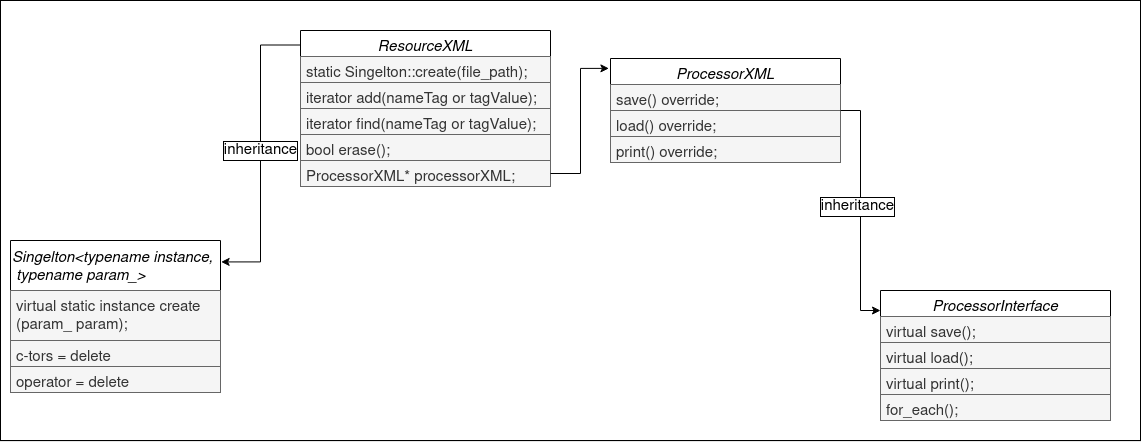

The diagram above was exported from draw.io. Its source (the exported page's mxGraphModel, read from the mxfile embedded in the PNG):
<mxGraphModel dx="2128" dy="963" grid="1" gridSize="10" guides="1" tooltips="1" connect="1" arrows="1" fold="1" page="0" pageScale="1" pageWidth="827" pageHeight="1169" background="#E6E6E6" math="0" shadow="0">
  <root>
    <mxCell id="WIyWlLk6GJQsqaUBKTNV-0" />
    <mxCell id="WIyWlLk6GJQsqaUBKTNV-1" parent="WIyWlLk6GJQsqaUBKTNV-0" />
    <mxCell id="HJg41ygHhyjI8MeKhslL-33" value="" style="rounded=0;whiteSpace=wrap;html=1;" vertex="1" parent="WIyWlLk6GJQsqaUBKTNV-1">
      <mxGeometry x="-120" y="110" width="1140" height="440" as="geometry" />
    </mxCell>
    <mxCell id="HJg41ygHhyjI8MeKhslL-22" style="edgeStyle=orthogonalEdgeStyle;rounded=0;orthogonalLoop=1;jettySize=auto;html=1;exitX=0.003;exitY=0.093;exitDx=0;exitDy=0;exitPerimeter=0;entryX=1.003;entryY=0.141;entryDx=0;entryDy=0;entryPerimeter=0;fontSize=15;" edge="1" parent="WIyWlLk6GJQsqaUBKTNV-1" source="zkfFHV4jXpPFQw0GAbJ--0" target="HJg41ygHhyjI8MeKhslL-0">
      <mxGeometry relative="1" as="geometry">
        <mxPoint x="160" y="220" as="targetPoint" />
      </mxGeometry>
    </mxCell>
    <mxCell id="HJg41ygHhyjI8MeKhslL-23" value="inheritance" style="edgeLabel;html=1;align=center;verticalAlign=middle;resizable=0;points=[];rotation=0;fontSize=15;labelBorderColor=default;" vertex="1" connectable="0" parent="HJg41ygHhyjI8MeKhslL-22">
      <mxGeometry x="-0.0208" relative="1" as="geometry">
        <mxPoint as="offset" />
      </mxGeometry>
    </mxCell>
    <mxCell id="zkfFHV4jXpPFQw0GAbJ--0" value="ResourceXML" style="swimlane;fontStyle=2;align=center;verticalAlign=top;childLayout=stackLayout;horizontal=1;startSize=26;horizontalStack=0;resizeParent=1;resizeLast=0;collapsible=1;marginBottom=0;rounded=0;shadow=0;strokeWidth=1;fontColor=default;labelBackgroundColor=none;labelBorderColor=none;fontSize=15;" parent="WIyWlLk6GJQsqaUBKTNV-1" vertex="1">
      <mxGeometry x="180" y="140" width="250" height="156" as="geometry">
        <mxRectangle x="230" y="140" width="160" height="26" as="alternateBounds" />
      </mxGeometry>
    </mxCell>
    <mxCell id="zkfFHV4jXpPFQw0GAbJ--2" value="static Singelton::create(file_path);" style="text;align=left;verticalAlign=top;spacingLeft=4;spacingRight=4;overflow=hidden;rotatable=0;points=[[0,0.5],[1,0.5]];portConstraint=eastwest;rounded=0;shadow=0;html=0;fontColor=#333333;labelBackgroundColor=none;labelBorderColor=none;fillColor=#f5f5f5;strokeColor=#666666;fontSize=15;" parent="zkfFHV4jXpPFQw0GAbJ--0" vertex="1">
      <mxGeometry y="26" width="250" height="26" as="geometry" />
    </mxCell>
    <mxCell id="zkfFHV4jXpPFQw0GAbJ--3" value="iterator add(nameTag or tagValue);" style="text;align=left;verticalAlign=top;spacingLeft=4;spacingRight=4;overflow=hidden;rotatable=0;points=[[0,0.5],[1,0.5]];portConstraint=eastwest;rounded=0;shadow=0;html=0;fontColor=#333333;labelBackgroundColor=none;labelBorderColor=none;fillColor=#f5f5f5;strokeColor=#666666;fontSize=15;" parent="zkfFHV4jXpPFQw0GAbJ--0" vertex="1">
      <mxGeometry y="52" width="250" height="26" as="geometry" />
    </mxCell>
    <mxCell id="HJg41ygHhyjI8MeKhslL-10" value="iterator find(nameTag or tagValue);" style="text;align=left;verticalAlign=top;spacingLeft=4;spacingRight=4;overflow=hidden;rotatable=0;points=[[0,0.5],[1,0.5]];portConstraint=eastwest;rounded=0;shadow=0;html=0;fontColor=#333333;labelBackgroundColor=none;labelBorderColor=none;fillColor=#f5f5f5;strokeColor=#666666;fontSize=15;" vertex="1" parent="zkfFHV4jXpPFQw0GAbJ--0">
      <mxGeometry y="78" width="250" height="26" as="geometry" />
    </mxCell>
    <mxCell id="HJg41ygHhyjI8MeKhslL-12" value="bool erase();" style="text;align=left;verticalAlign=top;spacingLeft=4;spacingRight=4;overflow=hidden;rotatable=0;points=[[0,0.5],[1,0.5]];portConstraint=eastwest;rounded=0;shadow=0;html=0;fontColor=#333333;labelBackgroundColor=none;labelBorderColor=none;fillColor=#f5f5f5;strokeColor=#666666;fontSize=15;" vertex="1" parent="zkfFHV4jXpPFQw0GAbJ--0">
      <mxGeometry y="104" width="250" height="26" as="geometry" />
    </mxCell>
    <mxCell id="HJg41ygHhyjI8MeKhslL-11" value="ProcessorXML* processorXML;" style="text;align=left;verticalAlign=top;spacingLeft=4;spacingRight=4;overflow=hidden;rotatable=0;points=[[0,0.5],[1,0.5]];portConstraint=eastwest;rounded=0;shadow=0;html=0;fontColor=#333333;labelBackgroundColor=none;labelBorderColor=none;fillColor=#f5f5f5;strokeColor=#666666;fontSize=15;" vertex="1" parent="zkfFHV4jXpPFQw0GAbJ--0">
      <mxGeometry y="130" width="250" height="26" as="geometry" />
    </mxCell>
    <mxCell id="HJg41ygHhyjI8MeKhslL-0" value="&lt;div align=&quot;left&quot; style=&quot;font-size: 15px;&quot;&gt;Singelton&amp;lt;typename instance,&lt;/div&gt;&lt;div align=&quot;left&quot; style=&quot;font-size: 15px;&quot;&gt;&amp;nbsp;typename param_&amp;gt;&lt;/div&gt;" style="swimlane;fontStyle=2;align=left;verticalAlign=middle;childLayout=stackLayout;horizontal=1;startSize=50;horizontalStack=0;resizeParent=1;resizeLast=0;collapsible=1;marginBottom=0;rounded=0;shadow=0;strokeWidth=1;fontColor=default;labelBackgroundColor=none;labelBorderColor=none;html=1;fontSize=15;" vertex="1" parent="WIyWlLk6GJQsqaUBKTNV-1">
      <mxGeometry x="-110" y="350" width="210" height="152" as="geometry">
        <mxRectangle x="230" y="140" width="160" height="26" as="alternateBounds" />
      </mxGeometry>
    </mxCell>
    <mxCell id="HJg41ygHhyjI8MeKhslL-1" value="virtual static instance create&#10;(param_ param);" style="text;align=left;verticalAlign=top;spacingLeft=4;spacingRight=4;overflow=hidden;rotatable=0;points=[[0,0.5],[1,0.5]];portConstraint=eastwest;labelBackgroundColor=none;labelBorderColor=none;fillColor=#f5f5f5;fontColor=#333333;strokeColor=#666666;fontSize=15;" vertex="1" parent="HJg41ygHhyjI8MeKhslL-0">
      <mxGeometry y="50" width="210" height="50" as="geometry" />
    </mxCell>
    <mxCell id="HJg41ygHhyjI8MeKhslL-2" value="c-tors = delete" style="text;align=left;verticalAlign=top;spacingLeft=4;spacingRight=4;overflow=hidden;rotatable=0;points=[[0,0.5],[1,0.5]];portConstraint=eastwest;rounded=0;shadow=0;html=0;fontColor=#333333;labelBackgroundColor=none;labelBorderColor=none;fillColor=#f5f5f5;strokeColor=#666666;fontSize=15;" vertex="1" parent="HJg41ygHhyjI8MeKhslL-0">
      <mxGeometry y="100" width="210" height="26" as="geometry" />
    </mxCell>
    <mxCell id="HJg41ygHhyjI8MeKhslL-3" value="operator = delete" style="text;align=left;verticalAlign=top;spacingLeft=4;spacingRight=4;overflow=hidden;rotatable=0;points=[[0,0.5],[1,0.5]];portConstraint=eastwest;rounded=0;shadow=0;html=0;fontColor=#333333;labelBackgroundColor=none;labelBorderColor=none;fillColor=#f5f5f5;strokeColor=#666666;fontSize=15;" vertex="1" parent="HJg41ygHhyjI8MeKhslL-0">
      <mxGeometry y="126" width="210" height="26" as="geometry" />
    </mxCell>
    <mxCell id="HJg41ygHhyjI8MeKhslL-13" value="ProcessorXML" style="swimlane;fontStyle=2;align=center;verticalAlign=top;childLayout=stackLayout;horizontal=1;startSize=26;horizontalStack=0;resizeParent=1;resizeLast=0;collapsible=1;marginBottom=0;rounded=0;shadow=0;strokeWidth=1;fontColor=default;labelBackgroundColor=none;labelBorderColor=none;fontSize=15;" vertex="1" parent="WIyWlLk6GJQsqaUBKTNV-1">
      <mxGeometry x="490" y="168" width="230" height="104" as="geometry">
        <mxRectangle x="230" y="140" width="160" height="26" as="alternateBounds" />
      </mxGeometry>
    </mxCell>
    <mxCell id="HJg41ygHhyjI8MeKhslL-14" value="save() override;" style="text;align=left;verticalAlign=top;spacingLeft=4;spacingRight=4;overflow=hidden;rotatable=0;points=[[0,0.5],[1,0.5]];portConstraint=eastwest;rounded=0;shadow=0;html=0;fontColor=#333333;labelBackgroundColor=none;labelBorderColor=none;fillColor=#f5f5f5;strokeColor=#666666;fontSize=15;" vertex="1" parent="HJg41ygHhyjI8MeKhslL-13">
      <mxGeometry y="26" width="230" height="26" as="geometry" />
    </mxCell>
    <mxCell id="HJg41ygHhyjI8MeKhslL-15" value="load() override;" style="text;align=left;verticalAlign=top;spacingLeft=4;spacingRight=4;overflow=hidden;rotatable=0;points=[[0,0.5],[1,0.5]];portConstraint=eastwest;rounded=0;shadow=0;html=0;fontColor=#333333;labelBackgroundColor=none;labelBorderColor=none;fillColor=#f5f5f5;strokeColor=#666666;fontSize=15;" vertex="1" parent="HJg41ygHhyjI8MeKhslL-13">
      <mxGeometry y="52" width="230" height="26" as="geometry" />
    </mxCell>
    <mxCell id="HJg41ygHhyjI8MeKhslL-16" value="print() override;" style="text;align=left;verticalAlign=top;spacingLeft=4;spacingRight=4;overflow=hidden;rotatable=0;points=[[0,0.5],[1,0.5]];portConstraint=eastwest;rounded=0;shadow=0;html=0;fontColor=#333333;labelBackgroundColor=none;labelBorderColor=none;fillColor=#f5f5f5;strokeColor=#666666;fontSize=15;" vertex="1" parent="HJg41ygHhyjI8MeKhslL-13">
      <mxGeometry y="78" width="230" height="26" as="geometry" />
    </mxCell>
    <mxCell id="HJg41ygHhyjI8MeKhslL-20" style="edgeStyle=orthogonalEdgeStyle;rounded=0;orthogonalLoop=1;jettySize=auto;html=1;entryX=-0.007;entryY=0.095;entryDx=0;entryDy=0;entryPerimeter=0;fontSize=15;" edge="1" parent="WIyWlLk6GJQsqaUBKTNV-1" source="HJg41ygHhyjI8MeKhslL-11" target="HJg41ygHhyjI8MeKhslL-13">
      <mxGeometry relative="1" as="geometry" />
    </mxCell>
    <mxCell id="HJg41ygHhyjI8MeKhslL-24" value="ProcessorInterface" style="swimlane;fontStyle=2;align=center;verticalAlign=top;childLayout=stackLayout;horizontal=1;startSize=26;horizontalStack=0;resizeParent=1;resizeLast=0;collapsible=1;marginBottom=0;rounded=0;shadow=0;strokeWidth=1;fontColor=default;labelBackgroundColor=none;labelBorderColor=none;fontSize=15;" vertex="1" parent="WIyWlLk6GJQsqaUBKTNV-1">
      <mxGeometry x="760" y="400" width="230" height="130" as="geometry">
        <mxRectangle x="230" y="140" width="160" height="26" as="alternateBounds" />
      </mxGeometry>
    </mxCell>
    <mxCell id="HJg41ygHhyjI8MeKhslL-25" value="virtual save();" style="text;align=left;verticalAlign=top;spacingLeft=4;spacingRight=4;overflow=hidden;rotatable=0;points=[[0,0.5],[1,0.5]];portConstraint=eastwest;rounded=0;shadow=0;html=0;fontColor=#333333;labelBackgroundColor=none;labelBorderColor=none;fillColor=#f5f5f5;strokeColor=#666666;fontSize=15;" vertex="1" parent="HJg41ygHhyjI8MeKhslL-24">
      <mxGeometry y="26" width="230" height="26" as="geometry" />
    </mxCell>
    <mxCell id="HJg41ygHhyjI8MeKhslL-26" value="virtual load();" style="text;align=left;verticalAlign=top;spacingLeft=4;spacingRight=4;overflow=hidden;rotatable=0;points=[[0,0.5],[1,0.5]];portConstraint=eastwest;rounded=0;shadow=0;html=0;fontColor=#333333;labelBackgroundColor=none;labelBorderColor=none;fillColor=#f5f5f5;strokeColor=#666666;fontSize=15;" vertex="1" parent="HJg41ygHhyjI8MeKhslL-24">
      <mxGeometry y="52" width="230" height="26" as="geometry" />
    </mxCell>
    <mxCell id="HJg41ygHhyjI8MeKhslL-28" value="virtual print();" style="text;align=left;verticalAlign=top;spacingLeft=4;spacingRight=4;overflow=hidden;rotatable=0;points=[[0,0.5],[1,0.5]];portConstraint=eastwest;rounded=0;shadow=0;html=0;fontColor=#333333;labelBackgroundColor=none;labelBorderColor=none;fillColor=#f5f5f5;strokeColor=#666666;fontSize=15;" vertex="1" parent="HJg41ygHhyjI8MeKhslL-24">
      <mxGeometry y="78" width="230" height="26" as="geometry" />
    </mxCell>
    <mxCell id="HJg41ygHhyjI8MeKhslL-27" value="for_each();" style="text;align=left;verticalAlign=top;spacingLeft=4;spacingRight=4;overflow=hidden;rotatable=0;points=[[0,0.5],[1,0.5]];portConstraint=eastwest;rounded=0;shadow=0;html=0;fontColor=#333333;labelBackgroundColor=none;labelBorderColor=none;fillColor=#f5f5f5;strokeColor=#666666;fontSize=15;" vertex="1" parent="HJg41ygHhyjI8MeKhslL-24">
      <mxGeometry y="104" width="230" height="26" as="geometry" />
    </mxCell>
    <mxCell id="HJg41ygHhyjI8MeKhslL-30" style="edgeStyle=orthogonalEdgeStyle;rounded=0;orthogonalLoop=1;jettySize=auto;html=1;entryX=0;entryY=0.154;entryDx=0;entryDy=0;entryPerimeter=0;fontSize=15;" edge="1" parent="WIyWlLk6GJQsqaUBKTNV-1" source="HJg41ygHhyjI8MeKhslL-13" target="HJg41ygHhyjI8MeKhslL-24">
      <mxGeometry relative="1" as="geometry">
        <mxPoint x="680" y="390" as="targetPoint" />
      </mxGeometry>
    </mxCell>
    <mxCell id="HJg41ygHhyjI8MeKhslL-31" value="inheritance" style="edgeLabel;html=1;align=center;verticalAlign=middle;resizable=0;points=[];fontSize=15;labelBorderColor=default;" vertex="1" connectable="0" parent="HJg41ygHhyjI8MeKhslL-30">
      <mxGeometry x="-0.0355" y="-3" relative="1" as="geometry">
        <mxPoint as="offset" />
      </mxGeometry>
    </mxCell>
  </root>
</mxGraphModel>